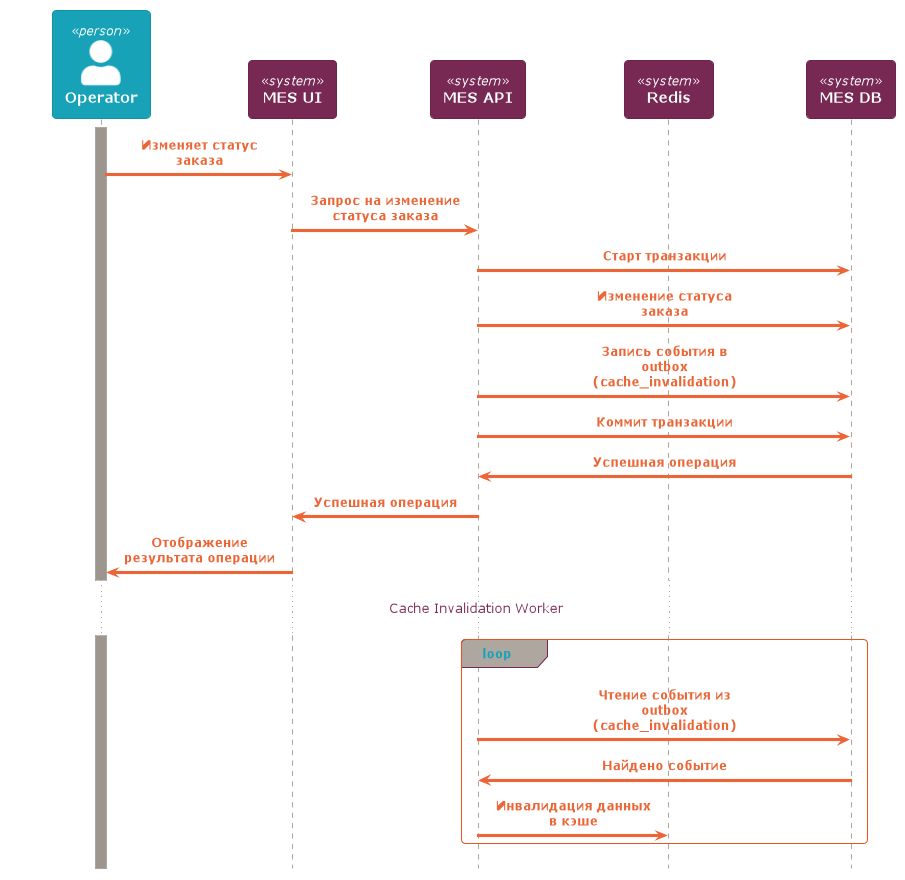

The diagram above was rendered by PlantUML. Its source (embedded in the PNG):
@startuml
!theme C4_united from https://raw.githubusercontent.com/plantuml-stdlib/C4-PlantUML/master/themes
!include https://raw.githubusercontent.com/plantuml-stdlib/C4-PlantUML/master/C4_Sequence.puml

Person(Operator, "Operator")
System(MES_UI, "MES UI")
System(MES_API, "MES API")
System(Redis, "Redis")
System(MES_DB, "MES DB")

activate Operator

Rel(Operator, MES_UI, "Изменяет статус заказа")
Rel(MES_UI, MES_API, "Запрос на изменение статуса заказа")

Rel(MES_API, MES_DB, "Старт транзакции")
Rel(MES_API, MES_DB, "Изменение статуса заказа")
Rel(MES_API, MES_DB, "Запись события в outbox (cache_invalidation)")
Rel(MES_API, MES_DB, "Коммит транзакции")
Rel(MES_DB, MES_API, "Успешная операция")
Rel(MES_API, MES_UI, "Успешная операция")
Rel(MES_UI, Operator, "Отображение результата операции")
... Cache Invalidation Worker ...
loop
Rel(MES_API, MES_DB, "Чтение события из outbox (cache_invalidation)")
Rel(MES_DB, MES_API, "Найдено событие")
Rel(MES_API, Redis, "Инвалидация данных в кэше")
end
@enduml